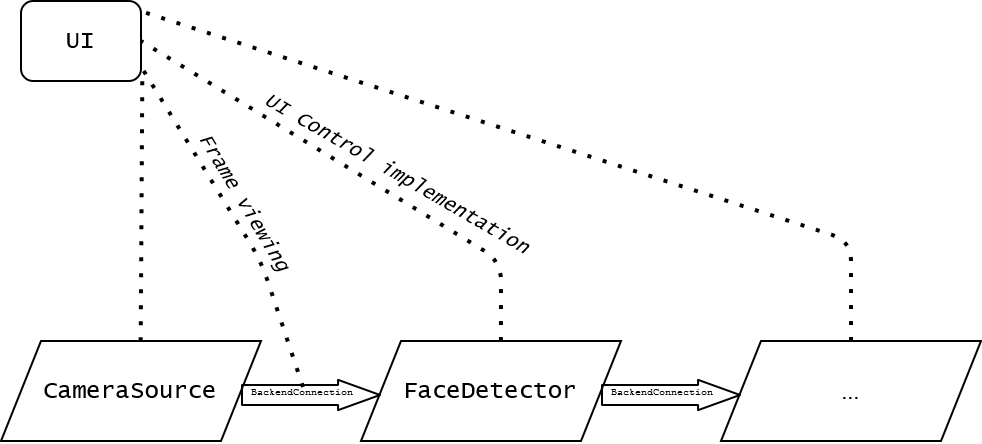

The diagram above was exported from draw.io. Its source (the exported page's mxGraphModel, read from the mxfile embedded in the PNG):
<mxGraphModel dx="821" dy="430" grid="1" gridSize="10" guides="1" tooltips="1" connect="1" arrows="1" fold="1" page="1" pageScale="1" pageWidth="827" pageHeight="1169" math="0" shadow="0">
  <root>
    <mxCell id="0" />
    <mxCell id="1" parent="0" />
    <mxCell id="o2c3fZFPl9P1UytSy6YZ-1" value="&lt;font face=&quot;Lucida Console&quot;&gt;CameraSource&lt;/font&gt;" style="shape=parallelogram;perimeter=parallelogramPerimeter;whiteSpace=wrap;html=1;fixedSize=1;" vertex="1" parent="1">
      <mxGeometry x="130" y="200" width="130" height="50" as="geometry" />
    </mxCell>
    <mxCell id="o2c3fZFPl9P1UytSy6YZ-3" value="&lt;font face=&quot;Lucida Console&quot;&gt;FaceDetector&lt;/font&gt;" style="shape=parallelogram;perimeter=parallelogramPerimeter;whiteSpace=wrap;html=1;fixedSize=1;" vertex="1" parent="1">
      <mxGeometry x="310" y="200" width="130" height="50" as="geometry" />
    </mxCell>
    <mxCell id="o2c3fZFPl9P1UytSy6YZ-7" value="..." style="shape=parallelogram;perimeter=parallelogramPerimeter;whiteSpace=wrap;html=1;fixedSize=1;" vertex="1" parent="1">
      <mxGeometry x="490" y="200" width="130" height="50" as="geometry" />
    </mxCell>
    <mxCell id="o2c3fZFPl9P1UytSy6YZ-14" value="&lt;div align=&quot;center&quot;&gt;&lt;font face=&quot;Lucida Console&quot;&gt;UI&lt;/font&gt;&lt;/div&gt;" style="rounded=1;whiteSpace=wrap;html=1;align=center;verticalAlign=middle;" vertex="1" parent="1">
      <mxGeometry x="140" y="30" width="60" height="40" as="geometry" />
    </mxCell>
    <mxCell id="o2c3fZFPl9P1UytSy6YZ-16" value="" style="endArrow=none;dashed=1;html=1;dashPattern=1 3;strokeWidth=2;entryX=1.011;entryY=0.853;entryDx=0;entryDy=0;exitX=0.537;exitY=0.002;exitDx=0;exitDy=0;exitPerimeter=0;entryPerimeter=0;" edge="1" parent="1" source="o2c3fZFPl9P1UytSy6YZ-1" target="o2c3fZFPl9P1UytSy6YZ-14">
      <mxGeometry width="50" height="50" relative="1" as="geometry">
        <mxPoint x="280" y="220" as="sourcePoint" />
        <mxPoint x="190" y="140" as="targetPoint" />
        <Array as="points">
          <mxPoint x="200" y="174" />
        </Array>
      </mxGeometry>
    </mxCell>
    <mxCell id="o2c3fZFPl9P1UytSy6YZ-17" value="" style="endArrow=none;dashed=1;html=1;dashPattern=1 3;strokeWidth=2;entryX=1;entryY=0.5;entryDx=0;entryDy=0;exitX=0.538;exitY=0;exitDx=0;exitDy=0;exitPerimeter=0;" edge="1" parent="1" source="o2c3fZFPl9P1UytSy6YZ-3" target="o2c3fZFPl9P1UytSy6YZ-14">
      <mxGeometry width="50" height="50" relative="1" as="geometry">
        <mxPoint x="199.81000000000006" y="185.10000000000002" as="sourcePoint" />
        <mxPoint x="80" y="120" as="targetPoint" />
        <Array as="points">
          <mxPoint x="380" y="160" />
        </Array>
      </mxGeometry>
    </mxCell>
    <mxCell id="o2c3fZFPl9P1UytSy6YZ-18" value="" style="endArrow=none;dashed=1;html=1;dashPattern=1 3;strokeWidth=2;entryX=1.011;entryY=0.133;entryDx=0;entryDy=0;entryPerimeter=0;exitX=0.5;exitY=0;exitDx=0;exitDy=0;" edge="1" parent="1" source="o2c3fZFPl9P1UytSy6YZ-7" target="o2c3fZFPl9P1UytSy6YZ-14">
      <mxGeometry width="50" height="50" relative="1" as="geometry">
        <mxPoint x="430" y="185" as="sourcePoint" />
        <mxPoint x="80" y="134.99999999999994" as="targetPoint" />
        <Array as="points">
          <mxPoint x="555" y="150" />
        </Array>
      </mxGeometry>
    </mxCell>
    <mxCell id="o2c3fZFPl9P1UytSy6YZ-31" value="" style="group" vertex="1" connectable="0" parent="1">
      <mxGeometry x="250" y="223" width="70" height="4" as="geometry" />
    </mxCell>
    <mxCell id="o2c3fZFPl9P1UytSy6YZ-25" value="" style="group" vertex="1" connectable="0" parent="o2c3fZFPl9P1UytSy6YZ-31">
      <mxGeometry x="11" width="40" as="geometry" />
    </mxCell>
    <mxCell id="o2c3fZFPl9P1UytSy6YZ-23" value="&lt;font style=&quot;font-size: 5px&quot; face=&quot;Courier New&quot;&gt;BackendConnection&lt;/font&gt;" style="text;html=1;strokeColor=none;fillColor=none;align=center;verticalAlign=middle;whiteSpace=wrap;rounded=0;" vertex="1" parent="o2c3fZFPl9P1UytSy6YZ-25">
      <mxGeometry width="40" as="geometry" />
    </mxCell>
    <mxCell id="o2c3fZFPl9P1UytSy6YZ-29" value="" style="shape=flexArrow;endArrow=classic;html=1;strokeWidth=1;endWidth=4.1610738255033555;endSize=6.657718120805369;" edge="1" parent="o2c3fZFPl9P1UytSy6YZ-31">
      <mxGeometry width="50" height="50" as="geometry">
        <mxPoint y="4" as="sourcePoint" />
        <mxPoint x="70" y="4" as="targetPoint" />
      </mxGeometry>
    </mxCell>
    <mxCell id="o2c3fZFPl9P1UytSy6YZ-32" value="" style="group" vertex="1" connectable="0" parent="1">
      <mxGeometry x="430" y="223" width="70" height="4" as="geometry" />
    </mxCell>
    <mxCell id="o2c3fZFPl9P1UytSy6YZ-33" value="" style="group" vertex="1" connectable="0" parent="o2c3fZFPl9P1UytSy6YZ-32">
      <mxGeometry x="11" width="40" as="geometry" />
    </mxCell>
    <mxCell id="o2c3fZFPl9P1UytSy6YZ-34" value="&lt;font style=&quot;font-size: 5px&quot; face=&quot;Courier New&quot;&gt;BackendConnection&lt;/font&gt;" style="text;html=1;strokeColor=none;fillColor=none;align=center;verticalAlign=middle;whiteSpace=wrap;rounded=0;" vertex="1" parent="o2c3fZFPl9P1UytSy6YZ-33">
      <mxGeometry width="40" as="geometry" />
    </mxCell>
    <mxCell id="o2c3fZFPl9P1UytSy6YZ-35" value="" style="shape=flexArrow;endArrow=classic;html=1;strokeWidth=1;endWidth=4.1610738255033555;endSize=6.657718120805369;" edge="1" parent="o2c3fZFPl9P1UytSy6YZ-32">
      <mxGeometry width="50" height="50" as="geometry">
        <mxPoint y="4" as="sourcePoint" />
        <mxPoint x="70" y="4" as="targetPoint" />
      </mxGeometry>
    </mxCell>
    <mxCell id="o2c3fZFPl9P1UytSy6YZ-36" value="&lt;font face=&quot;Lucida Console&quot;&gt;UI Control implementation&lt;/font&gt;" style="text;html=1;strokeColor=none;fillColor=none;align=center;verticalAlign=middle;whiteSpace=wrap;rounded=0;horizontal=1;fontStyle=2;fontSize=10;fontFamily=Helvetica;rotation=30;" vertex="1" parent="1">
      <mxGeometry x="248.66" y="103" width="160" height="25.43" as="geometry" />
    </mxCell>
    <mxCell id="o2c3fZFPl9P1UytSy6YZ-37" value="" style="endArrow=none;dashed=1;html=1;dashPattern=1 3;strokeWidth=2;entryX=1.006;entryY=0.833;entryDx=0;entryDy=0;exitX=0;exitY=0;exitDx=0;exitDy=0;entryPerimeter=0;" edge="1" parent="1" source="o2c3fZFPl9P1UytSy6YZ-23" target="o2c3fZFPl9P1UytSy6YZ-14">
      <mxGeometry width="50" height="50" relative="1" as="geometry">
        <mxPoint x="300.00000000000006" y="173.99999999999997" as="sourcePoint" />
        <mxPoint x="300.84999999999997" y="38.02" as="targetPoint" />
        <Array as="points">
          <mxPoint x="260" y="160" />
        </Array>
      </mxGeometry>
    </mxCell>
    <mxCell id="o2c3fZFPl9P1UytSy6YZ-38" value="&lt;font face=&quot;Lucida Console&quot;&gt;Frame viewing&lt;/font&gt;" style="text;html=1;strokeColor=none;fillColor=none;align=center;verticalAlign=middle;whiteSpace=wrap;rounded=0;horizontal=1;fontStyle=2;fontSize=10;fontFamily=Helvetica;rotation=59;" vertex="1" parent="1">
      <mxGeometry x="203" y="120" width="100" height="21.14" as="geometry" />
    </mxCell>
  </root>
</mxGraphModel>